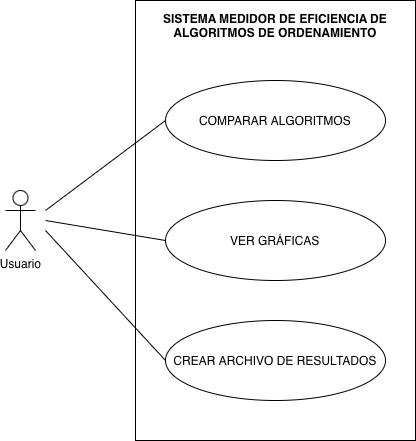

The diagram above was exported from draw.io. Its source (the exported page's mxGraphModel, read from the mxfile embedded in the PNG):
<mxGraphModel dx="1069" dy="829" grid="1" gridSize="10" guides="1" tooltips="1" connect="1" arrows="1" fold="1" page="1" pageScale="1" pageWidth="850" pageHeight="1100" math="0" shadow="0">
  <root>
    <mxCell id="0" />
    <mxCell id="1" parent="0" />
    <mxCell id="SWVeh-5mmre-kBcF-bWJ-1" value="Usuario" style="shape=umlActor;verticalLabelPosition=bottom;verticalAlign=top;html=1;" parent="1" vertex="1">
      <mxGeometry x="360" y="530" width="30" height="60" as="geometry" />
    </mxCell>
    <mxCell id="SWVeh-5mmre-kBcF-bWJ-2" value="" style="rounded=0;whiteSpace=wrap;html=1;" parent="1" vertex="1">
      <mxGeometry x="490" y="340" width="280" height="440" as="geometry" />
    </mxCell>
    <mxCell id="SWVeh-5mmre-kBcF-bWJ-3" value="&lt;b&gt;SISTEMA MEDIDOR DE EFICIENCIA DE ALGORITMOS DE ORDENAMIENTO&lt;/b&gt;" style="text;html=1;whiteSpace=wrap;strokeColor=none;fillColor=none;align=center;verticalAlign=middle;rounded=0;" parent="1" vertex="1">
      <mxGeometry x="510" y="350" width="240" height="30" as="geometry" />
    </mxCell>
    <mxCell id="SWVeh-5mmre-kBcF-bWJ-4" value="COMPARAR ALGORITMOS" style="ellipse;whiteSpace=wrap;html=1;" parent="1" vertex="1">
      <mxGeometry x="520" y="420" width="220" height="80" as="geometry" />
    </mxCell>
    <mxCell id="SWVeh-5mmre-kBcF-bWJ-5" value="VER GRÁFICAS" style="ellipse;whiteSpace=wrap;html=1;" parent="1" vertex="1">
      <mxGeometry x="520" y="540" width="220" height="80" as="geometry" />
    </mxCell>
    <mxCell id="SWVeh-5mmre-kBcF-bWJ-6" value="CREAR ARCHIVO DE RESULTADOS" style="ellipse;whiteSpace=wrap;html=1;" parent="1" vertex="1">
      <mxGeometry x="520" y="660" width="220" height="80" as="geometry" />
    </mxCell>
    <mxCell id="SWVeh-5mmre-kBcF-bWJ-7" value="" style="endArrow=none;html=1;rounded=0;entryX=0;entryY=0.5;entryDx=0;entryDy=0;" parent="1" target="SWVeh-5mmre-kBcF-bWJ-4" edge="1">
      <mxGeometry width="50" height="50" relative="1" as="geometry">
        <mxPoint x="400" y="550" as="sourcePoint" />
        <mxPoint x="450" y="500" as="targetPoint" />
      </mxGeometry>
    </mxCell>
    <mxCell id="SWVeh-5mmre-kBcF-bWJ-8" value="" style="endArrow=none;html=1;rounded=0;entryX=0;entryY=0.5;entryDx=0;entryDy=0;" parent="1" target="SWVeh-5mmre-kBcF-bWJ-5" edge="1">
      <mxGeometry width="50" height="50" relative="1" as="geometry">
        <mxPoint x="400" y="560" as="sourcePoint" />
        <mxPoint x="520" y="560" as="targetPoint" />
      </mxGeometry>
    </mxCell>
    <mxCell id="SWVeh-5mmre-kBcF-bWJ-9" value="" style="endArrow=none;html=1;rounded=0;entryX=0;entryY=0.5;entryDx=0;entryDy=0;" parent="1" target="SWVeh-5mmre-kBcF-bWJ-6" edge="1">
      <mxGeometry width="50" height="50" relative="1" as="geometry">
        <mxPoint x="400" y="570" as="sourcePoint" />
        <mxPoint x="570" y="660" as="targetPoint" />
      </mxGeometry>
    </mxCell>
  </root>
</mxGraphModel>